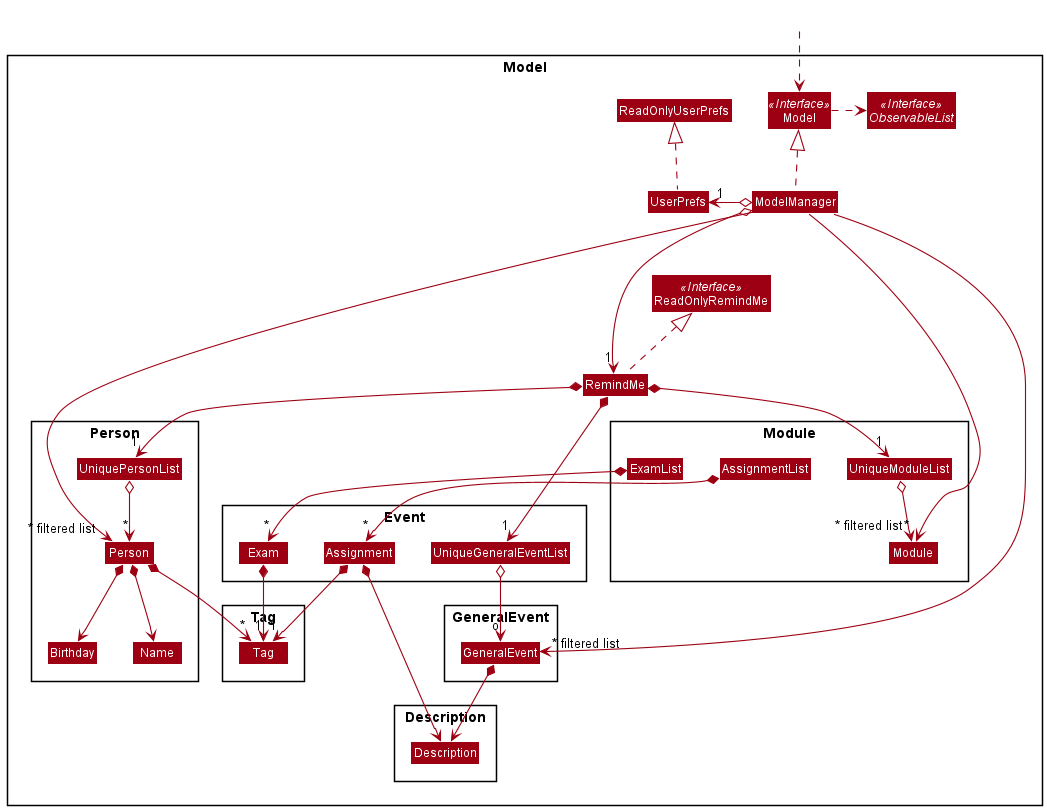

The diagram above was rendered by PlantUML. Its source (embedded in the PNG):
@startuml
!include style.puml
skinparam arrowThickness 1.1
skinparam arrowColor MODEL_COLOR
skinparam classBackgroundColor MODEL_COLOR

Package Model <<Rectangle>>{
Interface ReadOnlyRemindMe <<Interface>>
Interface Model <<Interface>>
Interface ObservableList <<Interface>>
Class RemindMe
Class ReadOnlyRemindMe
Class Model
Class ModelManager
Class UserPrefs
Class ReadOnlyUserPrefs

Package Person {
Class Person
Class Name
Class Birthday
Class UniquePersonList
}

package Module {
Class AssignmentList
Class ExamList
Class Module
Class UniqueModuleList
}

Package GeneralEvent {
Class GeneralEvent
}

Package Description {
Class Description
}

package Event {
Class Exam
Class Assignment
Class GeneralEvent
Class UniqueGeneralEventList
}


Package Tag {
Class Tag
}
}

Class HiddenOutside #FFFFFF
HiddenOutside ..> Model

RemindMe .up.|> ReadOnlyRemindMe

ModelManager .up.|> Model
Model .right.> ObservableList
ModelManager o--> "1" RemindMe
ModelManager o-left-> "1" UserPrefs
UserPrefs .up.|> ReadOnlyUserPrefs

RemindMe *--> "1" UniquePersonList
RemindMe *--> "1" UniqueModuleList
RemindMe *--> "1" UniqueGeneralEventList 
UniquePersonList o--> "*" Person
UniqueModuleList o--> "*" Module
UniqueGeneralEventList o--> "o" GeneralEvent
Assignment *--> Description
Assignment *--> "1" Tag
Exam *--> "1" Tag
GeneralEvent *--> Description

Person *--> Name
Person *--> Birthday
Person *--> "*" Tag
AssignmentList *--> "*" Assignment
ExamList *--> "*" Exam

ModelManager ----->" ~* filtered list" Person
ModelManager -----> " ~* filtered list" Module
ModelManager -----> " ~* filtered list" GeneralEvent 
@enduml